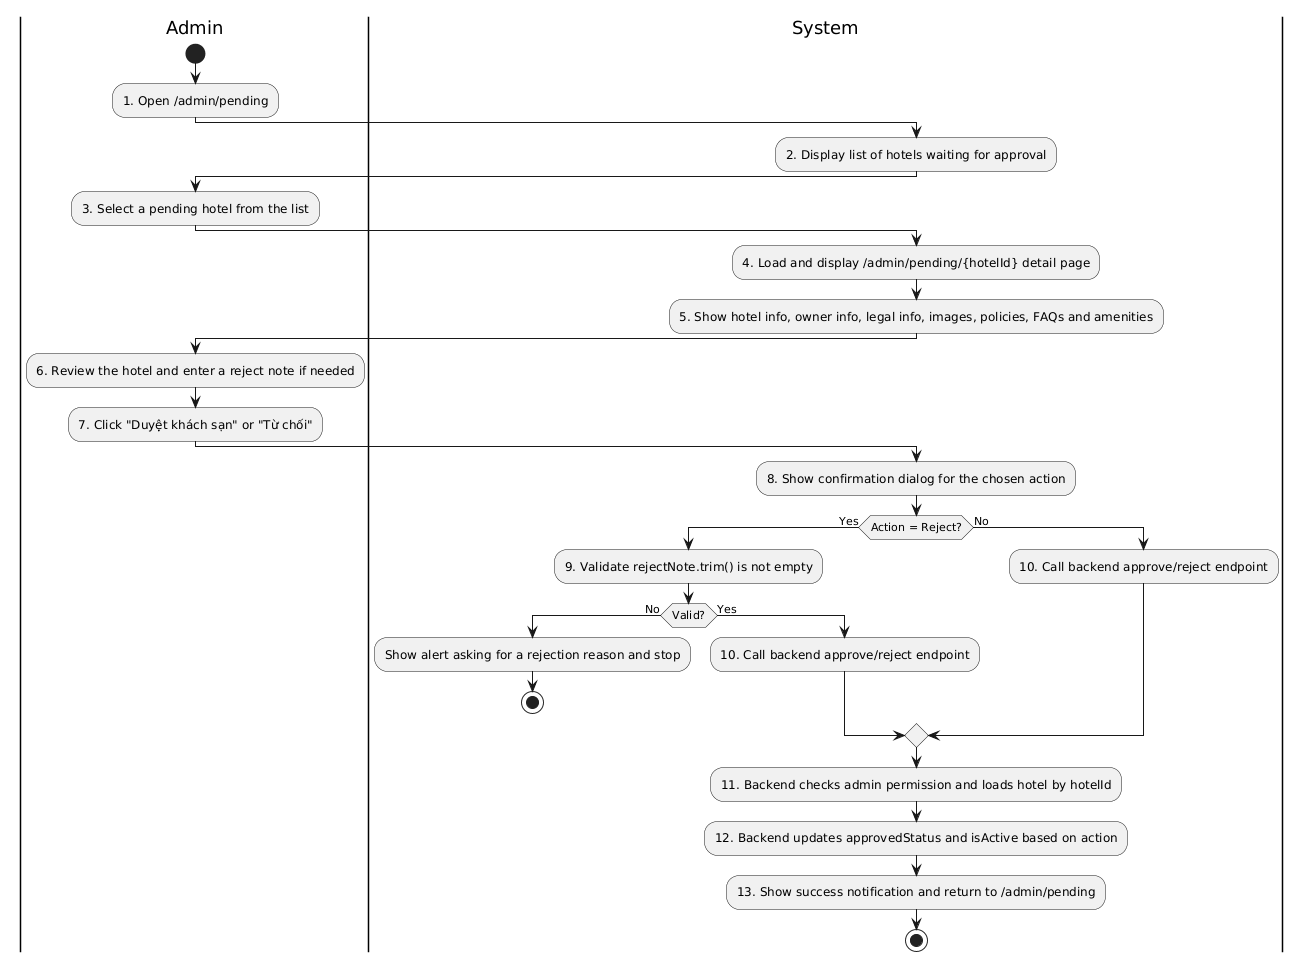

The diagram above was rendered by PlantUML. Its source (embedded in the PNG):
@startuml
|Admin|
start
:1. Open /admin/pending;
|System|
:2. Display list of hotels waiting for approval;
|Admin|
:3. Select a pending hotel from the list;
|System|
:4. Load and display /admin/pending/{hotelId} detail page;
:5. Show hotel info, owner info, legal info, images, policies, FAQs and amenities;
|Admin|
:6. Review the hotel and enter a reject note if needed;
:7. Click "Duyệt khách sạn" or "Từ chối";
|System|
:8. Show confirmation dialog for the chosen action;
if (Action = Reject?) then (Yes)
  :9. Validate rejectNote.trim() is not empty;
  if (Valid?) then (No)
    :Show alert asking for a rejection reason and stop;
    stop
  else (Yes)
    :10. Call backend approve/reject endpoint;
  endif
else (No)
  :10. Call backend approve/reject endpoint;
endif
|System|
:11. Backend checks admin permission and loads hotel by hotelId;
:12. Backend updates approvedStatus and isActive based on action;
:13. Show success notification and return to /admin/pending;
stop
@enduml